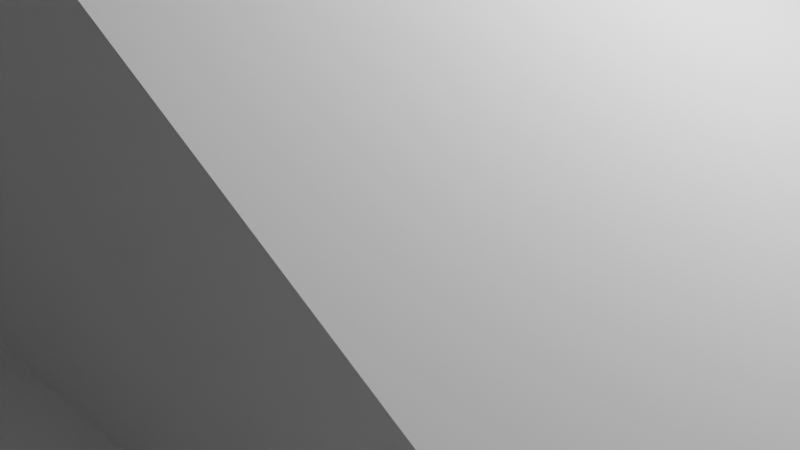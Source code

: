 # Source: arena1.blend  (saved by Blender 3.3.6; exported with 4.5.12 LTS)
import bpy
from mathutils import Matrix  # noqa: F401  (used for matrix-valued properties, if any)

bpy.ops.wm.read_factory_settings(use_empty=True)
scene = bpy.context.scene
scene.name = 'Scene'

# ---- collections
col_collection = bpy.data.collections.new('Collection'); scene.collection.children.link(col_collection)

# ---- node groups
ng_auto_smooth = bpy.data.node_groups.new('Auto Smooth', 'GeometryNodeTree')
_s = ng_auto_smooth.interface.new_socket(name='Geometry', in_out='OUTPUT', socket_type='NodeSocketGeometry')
_s = ng_auto_smooth.interface.new_socket(name='Geometry', in_out='INPUT', socket_type='NodeSocketGeometry')
_s = ng_auto_smooth.interface.new_socket(name='Angle', in_out='INPUT', socket_type='NodeSocketFloat')
_s.subtype = 'ANGLE'
_s.min_value = 0.0
_s.max_value = 3.142
ng_auto_smooth.is_modifier = True
_N = ng_auto_smooth.nodes; _L = ng_auto_smooth.links
n0 = _N.new('NodeGroupOutput'); n0.name = 'Group Output'; n0.location = (480, -100)
n1 = _N.new('NodeGroupInput'); n1.name = 'Group Input'; n1.location = (-420, -300)
n2 = _N.new('NodeGroupInput'); n2.name = 'Group Input.001'; n2.location = (-60, -100)
n3 = _N.new('GeometryNodeSetShadeSmooth'); n3.name = 'Set Shade Smooth'; n3.location = (120, -100)
n3.domain = 'EDGE'
n4 = _N.new('GeometryNodeSetShadeSmooth'); n4.name = 'Set Shade Smooth.001'; n4.location = (300, -100)
n5 = _N.new('GeometryNodeInputMeshEdgeAngle'); n5.name = 'Edge Angle'; n5.location = (-420, -220)
n6 = _N.new('GeometryNodeInputEdgeSmooth'); n6.name = 'Is Edge Smooth'; n6.location = (-60, -160)
n7 = _N.new('GeometryNodeInputShadeSmooth'); n7.name = 'Is Face Smooth'; n7.location = (-240, -340)
n8 = _N.new('FunctionNodeBooleanMath'); n8.name = 'Boolean Math'; n8.location = (-60, -220)
n9 = _N.new('FunctionNodeCompare'); n9.name = 'Compare'; n9.location = (-240, -180)
n9.operation = 'LESS_EQUAL'
_L.new(n5.outputs[0], n9.inputs[0])
_L.new(n4.outputs[0], n0.inputs[0])
_L.new(n1.outputs[1], n9.inputs[1])
_L.new(n9.outputs[0], n8.inputs[0])
_L.new(n7.outputs[0], n8.inputs[1])
_L.new(n2.outputs[0], n3.inputs[0])
_L.new(n6.outputs[0], n3.inputs[1])
_L.new(n3.outputs[0], n4.inputs[0])
_L.new(n8.outputs[0], n3.inputs[2])
n0.is_active_output = True

# ---- world
world_world = bpy.data.worlds.new('World'); scene.world = world_world
world_world.use_nodes = True; world_world.node_tree.nodes.clear()
_N = world_world.node_tree.nodes; _L = world_world.node_tree.links
n0 = _N.new('ShaderNodeOutputWorld'); n0.name = 'World Output'; n0.location = (300, 300)
n1 = _N.new('ShaderNodeBackground'); n1.name = 'Background'; n1.location = (10, 300)
n1.inputs[0].default_value = (0.05088, 0.05088, 0.05088, 1.0)
_L.new(n1.outputs[0], n0.inputs[0])
n0.is_active_output = True
world_world.color = (0.05088, 0.05088, 0.05088)
world_world.use_sun_shadow = False
world_world.sun_shadow_jitter_overblur = 0.0

# ---- cameras
cam_camera = bpy.data.cameras.new('Camera')
cam_camera.clip_end = 100.0
cam_camera.ortho_scale = 7.314

# ---- lights
light_light = bpy.data.lights.new('Light', 'POINT')
light_light.transmission_factor = 0.0
light_light.energy = 1000.0
light_light.shadow_soft_size = 0.1
light_light.shadow_maximum_resolution = 0.006
light_light.use_absolute_resolution = True

# ---- meshes
me_plane = bpy.data.meshes.new('Plane')
me_plane.from_pydata([(-1.0, -1.0, 0.0), (1.0, -1.0, 0.0), (-1.0, 1.0, 0.0), (1.0, 1.0, 0.0)], [], [(0, 1, 3, 2)])
_uv = me_plane.uv_layers.new(name='UVMap')
_uv.uv.foreach_set('vector', [0.0, 0.0, 1.0, 0.0, 1.0, 1.0, 0.0, 1.0])
me_plane.update()
me_plane_001 = bpy.data.meshes.new('Plane.001')
me_plane_001.from_pydata([(-1.0, -1.0, 0.0), (1.0, -1.0, 0.0), (-1.0, 1.0, 0.0), (1.0, 1.0, 0.0)], [], [(0, 1, 3, 2)])
me_plane_001.polygons.foreach_set('use_smooth', [True] * 1)
_uv = me_plane_001.uv_layers.new(name='UVMap')
_uv.uv.foreach_set('vector', [0.0, 0.0, 1.0, 0.0, 1.0, 1.0, 0.0, 1.0])
me_plane_001.update()
me_plane_002 = bpy.data.meshes.new('Plane.002')
me_plane_002.from_pydata([(-1.0, -1.0, 0.0), (1.0, -1.0, 0.0), (-1.0, 1.0, 0.0), (1.0, 1.0, 0.0)], [], [(0, 1, 3, 2)])
me_plane_002.polygons.foreach_set('use_smooth', [True] * 1)
_uv = me_plane_002.uv_layers.new(name='UVMap')
_uv.uv.foreach_set('vector', [0.0, 0.0, 1.0, 0.0, 1.0, 1.0, 0.0, 1.0])
me_plane_002.update()
me_plane_003 = bpy.data.meshes.new('Plane.003')
me_plane_003.from_pydata([(-1.0, -1.0, 0.0), (1.0, -1.0, 0.0), (-1.0, 1.0, 0.0), (1.0, 1.0, 0.0)], [], [(0, 1, 3, 2)])
me_plane_003.polygons.foreach_set('use_smooth', [True] * 1)
_uv = me_plane_003.uv_layers.new(name='UVMap')
_uv.uv.foreach_set('vector', [0.0, 0.0, 1.0, 0.0, 1.0, 1.0, 0.0, 1.0])
me_plane_003.update()
me_plane_004 = bpy.data.meshes.new('Plane.004')
me_plane_004.from_pydata([(-1.0, -1.0, 0.0), (1.0, -1.0, 0.0), (-1.0, 1.0, 0.0), (1.0, 1.0, 0.0)], [], [(0, 1, 3, 2)])
me_plane_004.polygons.foreach_set('use_smooth', [True] * 1)
_uv = me_plane_004.uv_layers.new(name='UVMap')
_uv.uv.foreach_set('vector', [0.0, 0.0, 1.0, 0.0, 1.0, 1.0, 0.0, 1.0])
me_plane_004.update()
me_plane_005 = bpy.data.meshes.new('Plane.005')
me_plane_005.from_pydata([(-1.0, -1.0, 0.0), (1.0, -1.0, 0.0), (-1.0, 1.0, 0.0), (1.0, 1.0, 0.0)], [], [(0, 1, 3, 2)])
me_plane_005.polygons.foreach_set('use_smooth', [True] * 1)
_uv = me_plane_005.uv_layers.new(name='UVMap')
_uv.uv.foreach_set('vector', [0.0, 0.0, 1.0, 0.0, 1.0, 1.0, 0.0, 1.0])
me_plane_005.update()
me_plane_006 = bpy.data.meshes.new('Plane.006')
me_plane_006.from_pydata([(-1.0, -1.0, 0.0), (1.0, -1.0, 0.0), (-1.0, 1.0, 0.0), (1.0, 1.0, 0.0)], [], [(0, 1, 3, 2)])
me_plane_006.polygons.foreach_set('use_smooth', [True] * 1)
_uv = me_plane_006.uv_layers.new(name='UVMap')
_uv.uv.foreach_set('vector', [0.0, 0.0, 1.0, 0.0, 1.0, 1.0, 0.0, 1.0])
me_plane_006.update()
me_plane_007 = bpy.data.meshes.new('Plane.007')
me_plane_007.from_pydata([(-1.0, -1.0, 0.0), (1.0, -1.0, 0.0), (-1.0, 1.0, 0.0), (1.0, 1.0, 0.0)], [], [(0, 1, 3, 2)])
_uv = me_plane_007.uv_layers.new(name='UVMap')
_uv.uv.foreach_set('vector', [0.0, 0.0, 1.0, 0.0, 1.0, 1.0, 0.0, 1.0])
me_plane_007.update()
me_plane_008 = bpy.data.meshes.new('Plane.008')
me_plane_008.from_pydata([(-1.0, -1.0, 0.0), (1.0, -1.0, 0.0), (-1.0, 1.0, 0.0), (1.0, 1.0, 0.0)], [], [(0, 1, 3, 2)])
me_plane_008.polygons.foreach_set('use_smooth', [True] * 1)
_uv = me_plane_008.uv_layers.new(name='UVMap')
_uv.uv.foreach_set('vector', [0.0, 0.0, 1.0, 0.0, 1.0, 1.0, 0.0, 1.0])
me_plane_008.update()
me_plane_009 = bpy.data.meshes.new('Plane.009')
me_plane_009.from_pydata([(-1.0, -1.0, 0.0), (1.0, -1.0, 0.0), (-1.0, 1.0, 0.0), (1.0, 1.0, 0.0)], [], [(0, 1, 3, 2)])
me_plane_009.polygons.foreach_set('use_smooth', [True] * 1)
_uv = me_plane_009.uv_layers.new(name='UVMap')
_uv.uv.foreach_set('vector', [0.0, 0.0, 1.0, 0.0, 1.0, 1.0, 0.0, 1.0])
me_plane_009.update()
me_plane_010 = bpy.data.meshes.new('Plane.010')
me_plane_010.from_pydata([(-1.0, -1.0, 0.0), (1.0, -1.0, 0.0), (-1.0, 1.0, 0.0), (1.0, 1.0, 0.0)], [], [(0, 1, 3, 2)])
me_plane_010.polygons.foreach_set('use_smooth', [True] * 1)
_uv = me_plane_010.uv_layers.new(name='UVMap')
_uv.uv.foreach_set('vector', [0.0, 0.0, 1.0, 0.0, 1.0, 1.0, 0.0, 1.0])
me_plane_010.update()
me_plane_011 = bpy.data.meshes.new('Plane.011')
me_plane_011.from_pydata([(-1.0, -1.0, 0.0), (1.0, -1.0, 0.0), (-1.0, 1.0, 0.0), (1.0, 1.0, 0.0)], [], [(0, 1, 3, 2)])
_uv = me_plane_011.uv_layers.new(name='UVMap')
_uv.uv.foreach_set('vector', [0.0, 0.0, 1.0, 0.0, 1.0, 1.0, 0.0, 1.0])
me_plane_011.update()
me_plane_013 = bpy.data.meshes.new('Plane.013')
me_plane_013.from_pydata([(-1.0, -1.0, 0.0), (1.0, -1.0, 0.0), (-1.0, 1.0, 0.0), (1.0, 1.0, 0.0)], [], [(0, 1, 3, 2)])
me_plane_013.polygons.foreach_set('use_smooth', [True] * 1)
_uv = me_plane_013.uv_layers.new(name='UVMap')
_uv.uv.foreach_set('vector', [0.0, 0.0, 1.0, 0.0, 1.0, 1.0, 0.0, 1.0])
me_plane_013.update()
me_plane_014 = bpy.data.meshes.new('Plane.014')
me_plane_014.from_pydata([(-1.0, -1.0, 0.0), (1.0, -1.0, 0.0), (-1.0, 1.0, 0.0), (1.0, 1.0, 0.0)], [], [(0, 1, 3, 2)])
me_plane_014.polygons.foreach_set('use_smooth', [True] * 1)
_uv = me_plane_014.uv_layers.new(name='UVMap')
_uv.uv.foreach_set('vector', [0.0, 0.0, 1.0, 0.0, 1.0, 1.0, 0.0, 1.0])
me_plane_014.update()
me_plane_016 = bpy.data.meshes.new('Plane.016')
me_plane_016.from_pydata([(-1.0, -1.0, 0.0), (1.0, -1.0, 0.0), (-1.0, 1.0, 0.0), (1.0, 1.0, 0.0)], [], [(0, 1, 3, 2)])
me_plane_016.polygons.foreach_set('use_smooth', [True] * 1)
_uv = me_plane_016.uv_layers.new(name='UVMap')
_uv.uv.foreach_set('vector', [0.0, 0.0, 1.0, 0.0, 1.0, 1.0, 0.0, 1.0])
me_plane_016.update()
me_plane_017 = bpy.data.meshes.new('Plane.017')
me_plane_017.from_pydata([(-1.0, -1.0, 0.0), (1.0, -1.0, 0.0), (-1.0, 1.0, 0.0), (1.0, 1.0, 0.0)], [], [(0, 1, 3, 2)])
me_plane_017.polygons.foreach_set('use_smooth', [True] * 1)
_uv = me_plane_017.uv_layers.new(name='UVMap')
_uv.uv.foreach_set('vector', [0.0, 0.0, 1.0, 0.0, 1.0, 1.0, 0.0, 1.0])
me_plane_017.update()
me_plane_018 = bpy.data.meshes.new('Plane.018')
me_plane_018.from_pydata([(-1.0, -1.0, 0.0), (1.0, -1.0, 0.0), (-1.0, 1.0, 0.0), (1.0, 1.0, 0.0)], [], [(0, 1, 3, 2)])
me_plane_018.polygons.foreach_set('use_smooth', [True] * 1)
_uv = me_plane_018.uv_layers.new(name='UVMap')
_uv.uv.foreach_set('vector', [0.0, 0.0, 1.0, 0.0, 1.0, 1.0, 0.0, 1.0])
me_plane_018.update()
me_plane_019 = bpy.data.meshes.new('Plane.019')
me_plane_019.from_pydata([(-1.0, -1.0, 0.0), (1.0, -1.0, 0.0), (-1.0, 1.0, 0.0), (1.0, 1.0, 0.0)], [], [(0, 1, 3, 2)])
me_plane_019.polygons.foreach_set('use_smooth', [True] * 1)
_uv = me_plane_019.uv_layers.new(name='UVMap')
_uv.uv.foreach_set('vector', [0.0, 0.0, 1.0, 0.0, 1.0, 1.0, 0.0, 1.0])
me_plane_019.update()
me_plane_020 = bpy.data.meshes.new('Plane.020')
me_plane_020.from_pydata([(-1.0, -1.0, 0.0), (1.0, -1.0, 0.0), (-1.0, 1.0, 0.0), (1.0, 1.0, 0.0)], [], [(0, 1, 3, 2)])
me_plane_020.polygons.foreach_set('use_smooth', [True] * 1)
_uv = me_plane_020.uv_layers.new(name='UVMap')
_uv.uv.foreach_set('vector', [0.0, 0.0, 1.0, 0.0, 1.0, 1.0, 0.0, 1.0])
me_plane_020.update()
me_plane_021 = bpy.data.meshes.new('Plane.021')
me_plane_021.from_pydata([(-1.0, -1.0, 0.0), (1.0, -1.0, 0.0), (-1.0, 1.0, 0.0), (1.0, 1.0, 0.0)], [], [(0, 1, 3, 2)])
me_plane_021.polygons.foreach_set('use_smooth', [True] * 1)
_uv = me_plane_021.uv_layers.new(name='UVMap')
_uv.uv.foreach_set('vector', [0.0, 0.0, 1.0, 0.0, 1.0, 1.0, 0.0, 1.0])
me_plane_021.update()
me_plane_022 = bpy.data.meshes.new('Plane.022')
me_plane_022.from_pydata([(-1.0, -1.0, 0.0), (1.0, -1.0, 0.0), (-1.0, 1.0, 0.0), (1.0, 1.0, 0.0)], [], [(0, 1, 3, 2)])
me_plane_022.polygons.foreach_set('use_smooth', [True] * 1)
_uv = me_plane_022.uv_layers.new(name='UVMap')
_uv.uv.foreach_set('vector', [0.0, 0.0, 1.0, 0.0, 1.0, 1.0, 0.0, 1.0])
me_plane_022.update()
me_plane_023 = bpy.data.meshes.new('Plane.023')
me_plane_023.from_pydata([(-1.0, -1.0, 0.0), (1.0, -1.0, 0.0), (-1.0, 1.0, 0.0), (1.0, 1.0, 0.0)], [], [(0, 1, 3, 2)])
_uv = me_plane_023.uv_layers.new(name='UVMap')
_uv.uv.foreach_set('vector', [0.0, 0.0, 1.0, 0.0, 1.0, 1.0, 0.0, 1.0])
me_plane_023.update()
me_plane_024 = bpy.data.meshes.new('Plane.024')
me_plane_024.from_pydata([(-1.0, -1.0, 0.0), (1.0, -1.0, 0.0), (-1.0, 1.0, 0.0), (1.0, 1.0, 0.0)], [], [(0, 1, 3, 2)])
me_plane_024.polygons.foreach_set('use_smooth', [True] * 1)
_uv = me_plane_024.uv_layers.new(name='UVMap')
_uv.uv.foreach_set('vector', [0.0, 0.0, 1.0, 0.0, 1.0, 1.0, 0.0, 1.0])
me_plane_024.update()
me_plane_025 = bpy.data.meshes.new('Plane.025')
me_plane_025.from_pydata([(-1.0, -1.0, 0.0), (1.0, -1.0, 0.0), (-1.0, 1.0, 0.0), (1.0, 1.0, 0.0)], [], [(0, 1, 3, 2)])
me_plane_025.polygons.foreach_set('use_smooth', [True] * 1)
_uv = me_plane_025.uv_layers.new(name='UVMap')
_uv.uv.foreach_set('vector', [0.0, 0.0, 1.0, 0.0, 1.0, 1.0, 0.0, 1.0])
me_plane_025.update()
me_plane_026 = bpy.data.meshes.new('Plane.026')
me_plane_026.from_pydata([(-1.0, -1.0, 0.0), (1.0, -1.0, 0.0), (-1.0, 1.0, 0.0), (1.0, 1.0, 0.0)], [], [(0, 1, 3, 2)])
me_plane_026.polygons.foreach_set('use_smooth', [True] * 1)
_uv = me_plane_026.uv_layers.new(name='UVMap')
_uv.uv.foreach_set('vector', [0.0, 0.0, 1.0, 0.0, 1.0, 1.0, 0.0, 1.0])
me_plane_026.update()
me_plane_027 = bpy.data.meshes.new('Plane.027')
me_plane_027.from_pydata([(-1.0, -1.0, 0.0), (1.0, -1.0, 0.0), (-1.0, 1.0, 0.0), (1.0, 1.0, 0.0)], [], [(0, 1, 3, 2)])
me_plane_027.polygons.foreach_set('use_smooth', [True] * 1)
_uv = me_plane_027.uv_layers.new(name='UVMap')
_uv.uv.foreach_set('vector', [0.0, 0.0, 1.0, 0.0, 1.0, 1.0, 0.0, 1.0])
me_plane_027.update()
me_plane_028 = bpy.data.meshes.new('Plane.028')
me_plane_028.from_pydata([(-1.0, -1.0, 0.0), (1.0, -1.0, 0.0), (-1.0, 1.0, 0.0), (1.0, 1.0, 0.0)], [], [(0, 1, 3, 2)])
me_plane_028.polygons.foreach_set('use_smooth', [True] * 1)
_uv = me_plane_028.uv_layers.new(name='UVMap')
_uv.uv.foreach_set('vector', [0.0, 0.0, 1.0, 0.0, 1.0, 1.0, 0.0, 1.0])
me_plane_028.update()
me_plane_029 = bpy.data.meshes.new('Plane.029')
me_plane_029.from_pydata([(-1.0, -1.0, 0.0), (1.0, -1.0, 0.0), (-1.0, 1.0, 0.0), (1.0, 1.0, 0.0)], [], [(0, 1, 3, 2)])
me_plane_029.polygons.foreach_set('use_smooth', [True] * 1)
_uv = me_plane_029.uv_layers.new(name='UVMap')
_uv.uv.foreach_set('vector', [0.0, 0.0, 1.0, 0.0, 1.0, 1.0, 0.0, 1.0])
me_plane_029.update()
me_plane_030 = bpy.data.meshes.new('Plane.030')
me_plane_030.from_pydata([(-1.0, -1.0, 0.0), (1.0, -1.0, 0.0), (-1.0, 1.0, 0.0), (1.0, 1.0, 0.0)], [], [(0, 1, 3, 2)])
me_plane_030.polygons.foreach_set('use_smooth', [True] * 1)
_uv = me_plane_030.uv_layers.new(name='UVMap')
_uv.uv.foreach_set('vector', [0.0, 0.0, 1.0, 0.0, 1.0, 1.0, 0.0, 1.0])
me_plane_030.update()
me_plane_031 = bpy.data.meshes.new('Plane.031')
me_plane_031.from_pydata([(-1.0, -1.0, 0.0), (1.0, -1.0, 0.0), (-1.0, 1.0, 0.0), (1.0, 1.0, 0.0)], [], [(0, 1, 3, 2)])
me_plane_031.polygons.foreach_set('use_smooth', [True] * 1)
_uv = me_plane_031.uv_layers.new(name='UVMap')
_uv.uv.foreach_set('vector', [0.0, 0.0, 1.0, 0.0, 1.0, 1.0, 0.0, 1.0])
me_plane_031.update()
me_plane_032 = bpy.data.meshes.new('Plane.032')
me_plane_032.from_pydata([(-1.0, -1.0, 0.0), (1.0, -1.0, 0.0), (-1.0, 1.0, 0.0), (1.0, 1.0, 0.0)], [], [(0, 1, 3, 2)])
me_plane_032.polygons.foreach_set('use_smooth', [True] * 1)
_uv = me_plane_032.uv_layers.new(name='UVMap')
_uv.uv.foreach_set('vector', [0.0, 0.0, 1.0, 0.0, 1.0, 1.0, 0.0, 1.0])
me_plane_032.update()
me_plane_033 = bpy.data.meshes.new('Plane.033')
me_plane_033.from_pydata([(-1.0, -1.0, 0.0), (1.0, -1.0, 0.0), (-1.0, 1.0, 0.0), (1.0, 1.0, 0.0)], [], [(0, 1, 3, 2)])
_uv = me_plane_033.uv_layers.new(name='UVMap')
_uv.uv.foreach_set('vector', [0.0, 0.0, 1.0, 0.0, 1.0, 1.0, 0.0, 1.0])
me_plane_033.update()
me_plane_034 = bpy.data.meshes.new('Plane.034')
me_plane_034.from_pydata([(-1.0, -1.0, 0.0), (1.0, -1.0, 0.0), (-1.0, 1.0, 0.0), (1.0, 1.0, 0.0)], [], [(0, 1, 3, 2)])
_uv = me_plane_034.uv_layers.new(name='UVMap')
_uv.uv.foreach_set('vector', [0.0, 0.0, 1.0, 0.0, 1.0, 1.0, 0.0, 1.0])
me_plane_034.update()
me_plane_035 = bpy.data.meshes.new('Plane.035')
me_plane_035.from_pydata([(-1.0, -1.0, 0.0), (1.0, -1.0, 0.0), (-1.0, 1.0, 0.0), (1.0, 1.0, 0.0)], [], [(0, 1, 3, 2)])
_uv = me_plane_035.uv_layers.new(name='UVMap')
_uv.uv.foreach_set('vector', [0.0, 0.0, 1.0, 0.0, 1.0, 1.0, 0.0, 1.0])
me_plane_035.update()
me_plane_036 = bpy.data.meshes.new('Plane.036')
me_plane_036.from_pydata([(-1.0, -1.0, 0.0), (-1.0, 1.0, 0.0), (1.0, 1.0, 0.0)], [], [(0, 2, 1)])
_uv = me_plane_036.uv_layers.new(name='UVMap')
_uv.uv.foreach_set('vector', [0.0, 0.0, 1.0, 1.0, 0.0, 1.0])
me_plane_036.update()
me_plane_037 = bpy.data.meshes.new('Plane.037')
me_plane_037.from_pydata([(-1.0, -1.0, 0.0), (1.0, -1.0, 0.0), (-1.0, 1.0, 0.0)], [], [(0, 1, 2)])
_uv = me_plane_037.uv_layers.new(name='UVMap')
_uv.uv.foreach_set('vector', [0.0, 0.0, 1.0, 0.0, 0.0, 1.0])
me_plane_037.update()

# ---- objects
ob_light = bpy.data.objects.new('Light', light_light)
ob_camera = bpy.data.objects.new('Camera', cam_camera)
ob_plane = bpy.data.objects.new('Plane', me_plane)
ob_plane_001 = bpy.data.objects.new('Plane.001', me_plane_001)
ob_plane_002 = bpy.data.objects.new('Plane.002', me_plane_002)
ob_plane_003 = bpy.data.objects.new('Plane.003', me_plane_003)
ob_plane_004 = bpy.data.objects.new('Plane.004', me_plane_004)
ob_plane_005 = bpy.data.objects.new('Plane.005', me_plane_005)
ob_plane_006 = bpy.data.objects.new('Plane.006', me_plane_006)
ob_plane_007 = bpy.data.objects.new('Plane.007', me_plane_007)
ob_plane_008 = bpy.data.objects.new('Plane.008', me_plane_008)
ob_plane_009 = bpy.data.objects.new('Plane.009', me_plane_009)
ob_plane_010 = bpy.data.objects.new('Plane.010', me_plane_010)
ob_plane_011 = bpy.data.objects.new('Plane.011', me_plane_011)
ob_plane_013 = bpy.data.objects.new('Plane.013', me_plane_013)
ob_plane_014 = bpy.data.objects.new('Plane.014', me_plane_014)
ob_plane_016 = bpy.data.objects.new('Plane.016', me_plane_016)
ob_plane_017 = bpy.data.objects.new('Plane.017', me_plane_017)
ob_plane_018 = bpy.data.objects.new('Plane.018', me_plane_018)
ob_plane_019 = bpy.data.objects.new('Plane.019', me_plane_019)
ob_plane_020 = bpy.data.objects.new('Plane.020', me_plane_020)
ob_plane_021 = bpy.data.objects.new('Plane.021', me_plane_021)
ob_plane_022 = bpy.data.objects.new('Plane.022', me_plane_022)
ob_plane_023 = bpy.data.objects.new('Plane.023', me_plane_023)
ob_plane_024 = bpy.data.objects.new('Plane.024', me_plane_024)
ob_plane_025 = bpy.data.objects.new('Plane.025', me_plane_025)
ob_plane_026 = bpy.data.objects.new('Plane.026', me_plane_026)
ob_plane_012 = bpy.data.objects.new('Plane.012', me_plane_027)
ob_plane_015 = bpy.data.objects.new('Plane.015', me_plane_028)
ob_plane_027 = bpy.data.objects.new('Plane.027', me_plane_029)
ob_plane_028 = bpy.data.objects.new('Plane.028', me_plane_030)
ob_plane_029 = bpy.data.objects.new('Plane.029', me_plane_031)
ob_plane_030 = bpy.data.objects.new('Plane.030', me_plane_032)
ob_plane_031 = bpy.data.objects.new('Plane.031', me_plane_033)
ob_plane_032 = bpy.data.objects.new('Plane.032', me_plane_034)
ob_plane_033 = bpy.data.objects.new('Plane.033', me_plane_035)
ob_plane_034 = bpy.data.objects.new('Plane.034', me_plane_036)
ob_plane_035 = bpy.data.objects.new('Plane.035', me_plane_037)

# ---- transforms, parenting, visibility, modifiers, constraints
ob_light.location = (4.076, 1.005, 5.904)
ob_light.rotation_euler = (0.6503, 0.05522, 1.866)
ob_light.lock_rotations_4d = False
ob_light.empty_display_type = 'ARROWS'
ob_light.color = (0.0, 0.0, 0.0, 0.0)
ob_light.lineart.crease_threshold = 0.0
ob_camera.location = (7.359, -6.926, 4.958)
ob_camera.rotation_euler = (1.109, 0.0, 0.8149)
ob_camera.lock_rotations_4d = False
ob_camera.empty_display_type = 'ARROWS'
ob_camera.color = (0.0, 0.0, 0.0, 0.0)
ob_camera.display_type = 'WIRE'
ob_camera.lineart.crease_threshold = 0.0
ob_plane.location = (0.0, 0.0, 0.0)
ob_plane.scale = (20.0, 20.0, 1.0)
ob_plane_001.location = (20.0, 11.0, 15.0)
ob_plane_001.rotation_euler = (0.0, 1.571, 3.142)
ob_plane_001.scale = (5.0, 9.0, 1.0)
_m = ob_plane_001.modifiers.new('Auto Smooth', 'NODES')
_m.node_group = ng_auto_smooth
_gi = [s.identifier for s in ng_auto_smooth.interface.items_tree if s.item_type == 'SOCKET' and s.in_out == 'INPUT']
_m[_gi[1]] = 0.5236  # Angle
ob_plane_002.location = (-20.0, 11.0, 15.0)
ob_plane_002.rotation_euler = (0.0, 1.571, 0.0)
ob_plane_002.scale = (5.0, 9.0, 1.0)
_m = ob_plane_002.modifiers.new('Auto Smooth', 'NODES')
_m.node_group = ng_auto_smooth
_gi = [s.identifier for s in ng_auto_smooth.interface.items_tree if s.item_type == 'SOCKET' and s.in_out == 'INPUT']
_m[_gi[1]] = 0.5236  # Angle
ob_plane_003.location = (14.0, -20.0, 7.0)
ob_plane_003.rotation_euler = (0.0, 1.571, 1.571)
ob_plane_003.scale = (3.0, 2.0, 1.0)
_m = ob_plane_003.modifiers.new('Auto Smooth', 'NODES')
_m.node_group = ng_auto_smooth
_gi = [s.identifier for s in ng_auto_smooth.interface.items_tree if s.item_type == 'SOCKET' and s.in_out == 'INPUT']
_m[_gi[1]] = 0.5236  # Angle
ob_plane_004.location = (-10.0, 10.0, 5.0)
ob_plane_004.rotation_euler = (0.0, 1.571, 0.0)
ob_plane_004.scale = (5.0, 10.0, 1.0)
_m = ob_plane_004.modifiers.new('Auto Smooth', 'NODES')
_m.node_group = ng_auto_smooth
_gi = [s.identifier for s in ng_auto_smooth.interface.items_tree if s.item_type == 'SOCKET' and s.in_out == 'INPUT']
_m[_gi[1]] = 0.5236  # Angle
ob_plane_005.location = (10.0, 20.0, 15.0)
ob_plane_005.rotation_euler = (0.0, 1.571, 4.712)
ob_plane_005.scale = (5.0, 10.0, 1.0)
_m = ob_plane_005.modifiers.new('Auto Smooth', 'NODES')
_m.node_group = ng_auto_smooth
_gi = [s.identifier for s in ng_auto_smooth.interface.items_tree if s.item_type == 'SOCKET' and s.in_out == 'INPUT']
_m[_gi[1]] = 0.5236  # Angle
ob_plane_006.location = (6.0, -20.0, 5.0)
ob_plane_006.rotation_euler = (0.0, 1.571, 1.571)
ob_plane_006.scale = (5.0, 6.0, 1.0)
_m = ob_plane_006.modifiers.new('Auto Smooth', 'NODES')
_m.node_group = ng_auto_smooth
_gi = [s.identifier for s in ng_auto_smooth.interface.items_tree if s.item_type == 'SOCKET' and s.in_out == 'INPUT']
_m[_gi[1]] = 0.5236  # Angle
ob_plane_007.location = (0.0, 0.0, 20.0)
ob_plane_007.rotation_euler = (3.142, 0.0, 0.0)
ob_plane_007.scale = (20.0, 20.0, 1.0)
ob_plane_008.location = (-10.0, -10.0, 5.0)
ob_plane_008.rotation_euler = (0.0, 1.571, 0.0)
ob_plane_008.scale = (5.0, 10.0, 1.0)
_m = ob_plane_008.modifiers.new('Auto Smooth', 'NODES')
_m.node_group = ng_auto_smooth
_gi = [s.identifier for s in ng_auto_smooth.interface.items_tree if s.item_type == 'SOCKET' and s.in_out == 'INPUT']
_m[_gi[1]] = 0.5236  # Angle
ob_plane_009.location = (10.0, -20.0, 15.0)
ob_plane_009.rotation_euler = (0.0, 1.571, 1.571)
ob_plane_009.scale = (5.0, 10.0, 1.0)
_m = ob_plane_009.modifiers.new('Auto Smooth', 'NODES')
_m.node_group = ng_auto_smooth
_gi = [s.identifier for s in ng_auto_smooth.interface.items_tree if s.item_type == 'SOCKET' and s.in_out == 'INPUT']
_m[_gi[1]] = 0.5236  # Angle
ob_plane_010.location = (6.0, 20.0, 5.0)
ob_plane_010.rotation_euler = (0.0, 1.571, 4.712)
ob_plane_010.scale = (5.0, 6.0, 1.0)
_m = ob_plane_010.modifiers.new('Auto Smooth', 'NODES')
_m.node_group = ng_auto_smooth
_gi = [s.identifier for s in ng_auto_smooth.interface.items_tree if s.item_type == 'SOCKET' and s.in_out == 'INPUT']
_m[_gi[1]] = 0.5236  # Angle
ob_plane_011.location = (15.0, 0.0, 10.0)
ob_plane_011.scale = (5.0, 20.0, 1.0)
ob_plane_013.location = (-10.0, -20.0, 5.0)
ob_plane_013.rotation_euler = (0.0, 1.571, 1.571)
ob_plane_013.scale = (5.0, 10.0, 1.0)
_m = ob_plane_013.modifiers.new('Auto Smooth', 'NODES')
_m.node_group = ng_auto_smooth
_gi = [s.identifier for s in ng_auto_smooth.interface.items_tree if s.item_type == 'SOCKET' and s.in_out == 'INPUT']
_m[_gi[1]] = 0.5236  # Angle
ob_plane_014.location = (-10.0, 20.0, 5.0)
ob_plane_014.rotation_euler = (0.0, 1.571, 4.712)
ob_plane_014.scale = (5.0, 10.0, 1.0)
_m = ob_plane_014.modifiers.new('Auto Smooth', 'NODES')
_m.node_group = ng_auto_smooth
_gi = [s.identifier for s in ng_auto_smooth.interface.items_tree if s.item_type == 'SOCKET' and s.in_out == 'INPUT']
_m[_gi[1]] = 0.5236  # Angle
ob_plane_016.location = (20.0, -11.0, 15.0)
ob_plane_016.rotation_euler = (0.0, 1.571, 3.142)
ob_plane_016.scale = (5.0, 9.0, 1.0)
_m = ob_plane_016.modifiers.new('Auto Smooth', 'NODES')
_m.node_group = ng_auto_smooth
_gi = [s.identifier for s in ng_auto_smooth.interface.items_tree if s.item_type == 'SOCKET' and s.in_out == 'INPUT']
_m[_gi[1]] = 0.5236  # Angle
ob_plane_017.location = (-20.0, -11.0, 15.0)
ob_plane_017.rotation_euler = (0.0, 1.571, 0.0)
ob_plane_017.scale = (5.0, 9.0, 1.0)
_m = ob_plane_017.modifiers.new('Auto Smooth', 'NODES')
_m.node_group = ng_auto_smooth
_gi = [s.identifier for s in ng_auto_smooth.interface.items_tree if s.item_type == 'SOCKET' and s.in_out == 'INPUT']
_m[_gi[1]] = 0.5236  # Angle
ob_plane_018.location = (20.0, 0.0, 17.0)
ob_plane_018.rotation_euler = (0.0, 1.571, 3.142)
ob_plane_018.scale = (3.0, 2.0, 1.0)
_m = ob_plane_018.modifiers.new('Auto Smooth', 'NODES')
_m.node_group = ng_auto_smooth
_gi = [s.identifier for s in ng_auto_smooth.interface.items_tree if s.item_type == 'SOCKET' and s.in_out == 'INPUT']
_m[_gi[1]] = 0.5236  # Angle
ob_plane_019.location = (-20.0, 0.0, 17.0)
ob_plane_019.rotation_euler = (0.0, 1.571, 0.0)
ob_plane_019.scale = (3.0, 2.0, 1.0)
_m = ob_plane_019.modifiers.new('Auto Smooth', 'NODES')
_m.node_group = ng_auto_smooth
_gi = [s.identifier for s in ng_auto_smooth.interface.items_tree if s.item_type == 'SOCKET' and s.in_out == 'INPUT']
_m[_gi[1]] = 0.5236  # Angle
ob_plane_020.location = (18.0, -20.0, 5.0)
ob_plane_020.rotation_euler = (0.0, 1.571, 1.571)
ob_plane_020.scale = (5.0, 2.0, 1.0)
_m = ob_plane_020.modifiers.new('Auto Smooth', 'NODES')
_m.node_group = ng_auto_smooth
_gi = [s.identifier for s in ng_auto_smooth.interface.items_tree if s.item_type == 'SOCKET' and s.in_out == 'INPUT']
_m[_gi[1]] = 0.5236  # Angle
ob_plane_021.location = (14.0, 20.0, 7.0)
ob_plane_021.rotation_euler = (0.0, 1.571, 4.712)
ob_plane_021.scale = (3.0, 2.0, 1.0)
_m = ob_plane_021.modifiers.new('Auto Smooth', 'NODES')
_m.node_group = ng_auto_smooth
_gi = [s.identifier for s in ng_auto_smooth.interface.items_tree if s.item_type == 'SOCKET' and s.in_out == 'INPUT']
_m[_gi[1]] = 0.5236  # Angle
ob_plane_022.location = (18.0, 20.0, 5.0)
ob_plane_022.rotation_euler = (0.0, 1.571, 4.712)
ob_plane_022.scale = (5.0, 2.0, 1.0)
_m = ob_plane_022.modifiers.new('Auto Smooth', 'NODES')
_m.node_group = ng_auto_smooth
_gi = [s.identifier for s in ng_auto_smooth.interface.items_tree if s.item_type == 'SOCKET' and s.in_out == 'INPUT']
_m[_gi[1]] = 0.5236  # Angle
ob_plane_023.location = (-15.0, 0.0, 10.0)
ob_plane_023.scale = (5.0, 20.0, 1.0)
ob_plane_024.location = (20.0, -11.0, 5.0)
ob_plane_024.rotation_euler = (0.0, 1.571, 3.142)
ob_plane_024.scale = (5.0, 9.0, 1.0)
_m = ob_plane_024.modifiers.new('Auto Smooth', 'NODES')
_m.node_group = ng_auto_smooth
_gi = [s.identifier for s in ng_auto_smooth.interface.items_tree if s.item_type == 'SOCKET' and s.in_out == 'INPUT']
_m[_gi[1]] = 0.5236  # Angle
ob_plane_025.location = (20.0, 11.0, 5.0)
ob_plane_025.rotation_euler = (0.0, 1.571, 3.142)
ob_plane_025.scale = (5.0, 9.0, 1.0)
_m = ob_plane_025.modifiers.new('Auto Smooth', 'NODES')
_m.node_group = ng_auto_smooth
_gi = [s.identifier for s in ng_auto_smooth.interface.items_tree if s.item_type == 'SOCKET' and s.in_out == 'INPUT']
_m[_gi[1]] = 0.5236  # Angle
ob_plane_026.location = (20.0, 0.0, 7.0)
ob_plane_026.rotation_euler = (0.0, 1.571, 3.142)
ob_plane_026.scale = (3.0, 2.0, 1.0)
_m = ob_plane_026.modifiers.new('Auto Smooth', 'NODES')
_m.node_group = ng_auto_smooth
_gi = [s.identifier for s in ng_auto_smooth.interface.items_tree if s.item_type == 'SOCKET' and s.in_out == 'INPUT']
_m[_gi[1]] = 0.5236  # Angle
ob_plane_012.location = (-6.0, -20.0, 15.0)
ob_plane_012.rotation_euler = (0.0, 1.571, 1.571)
ob_plane_012.scale = (5.0, 6.0, 1.0)
_m = ob_plane_012.modifiers.new('Auto Smooth', 'NODES')
_m.node_group = ng_auto_smooth
_gi = [s.identifier for s in ng_auto_smooth.interface.items_tree if s.item_type == 'SOCKET' and s.in_out == 'INPUT']
_m[_gi[1]] = 0.5236  # Angle
ob_plane_015.location = (-14.0, -20.0, 17.0)
ob_plane_015.rotation_euler = (0.0, 1.571, 1.571)
ob_plane_015.scale = (3.0, 2.0, 1.0)
_m = ob_plane_015.modifiers.new('Auto Smooth', 'NODES')
_m.node_group = ng_auto_smooth
_gi = [s.identifier for s in ng_auto_smooth.interface.items_tree if s.item_type == 'SOCKET' and s.in_out == 'INPUT']
_m[_gi[1]] = 0.5236  # Angle
ob_plane_027.location = (-18.0, -20.0, 15.0)
ob_plane_027.rotation_euler = (0.0, 1.571, 1.571)
ob_plane_027.scale = (5.0, 2.0, 1.0)
_m = ob_plane_027.modifiers.new('Auto Smooth', 'NODES')
_m.node_group = ng_auto_smooth
_gi = [s.identifier for s in ng_auto_smooth.interface.items_tree if s.item_type == 'SOCKET' and s.in_out == 'INPUT']
_m[_gi[1]] = 0.5236  # Angle
ob_plane_028.location = (-6.0, 20.0, 15.0)
ob_plane_028.rotation_euler = (0.0, 1.571, 4.712)
ob_plane_028.scale = (5.0, 6.0, 1.0)
_m = ob_plane_028.modifiers.new('Auto Smooth', 'NODES')
_m.node_group = ng_auto_smooth
_gi = [s.identifier for s in ng_auto_smooth.interface.items_tree if s.item_type == 'SOCKET' and s.in_out == 'INPUT']
_m[_gi[1]] = 0.5236  # Angle
ob_plane_029.location = (-14.0, 20.0, 17.0)
ob_plane_029.rotation_euler = (0.0, 1.571, 4.712)
ob_plane_029.scale = (3.0, 2.0, 1.0)
_m = ob_plane_029.modifiers.new('Auto Smooth', 'NODES')
_m.node_group = ng_auto_smooth
_gi = [s.identifier for s in ng_auto_smooth.interface.items_tree if s.item_type == 'SOCKET' and s.in_out == 'INPUT']
_m[_gi[1]] = 0.5236  # Angle
ob_plane_030.location = (-18.0, 20.0, 15.0)
ob_plane_030.rotation_euler = (0.0, 1.571, 4.712)
ob_plane_030.scale = (5.0, 2.0, 1.0)
_m = ob_plane_030.modifiers.new('Auto Smooth', 'NODES')
_m.node_group = ng_auto_smooth
_gi = [s.identifier for s in ng_auto_smooth.interface.items_tree if s.item_type == 'SOCKET' and s.in_out == 'INPUT']
_m[_gi[1]] = 0.5236  # Angle
ob_plane_031.location = (0.0, 17.0, 10.0)
ob_plane_031.scale = (10.0, 3.0, 1.0)
ob_plane_032.location = (0.0, -17.0, 10.0)
ob_plane_032.scale = (10.0, 3.0, 1.0)
ob_plane_033.location = (-1.346, 0.0, 4.991)
ob_plane_033.rotation_euler = (0.0, 0.5236, 0.0)
ob_plane_033.scale = (10.0, 4.0, 1.0)
ob_plane_034.location = (-1.356, 4.0, 5.0)
ob_plane_034.rotation_euler = (4.712, 0.0, 0.0)
ob_plane_034.scale = (8.66, 5.0, 1.0)
ob_plane_035.location = (-1.356, -4.0, 5.0)
ob_plane_035.rotation_euler = (1.571, 0.0, 0.0)
ob_plane_035.scale = (8.66, 5.0, 1.0)

# ---- collection membership
col_collection.objects.link(ob_light)
col_collection.objects.link(ob_camera)
col_collection.objects.link(ob_plane)
col_collection.objects.link(ob_plane_001)
col_collection.objects.link(ob_plane_002)
col_collection.objects.link(ob_plane_003)
col_collection.objects.link(ob_plane_004)
col_collection.objects.link(ob_plane_005)
col_collection.objects.link(ob_plane_006)
col_collection.objects.link(ob_plane_007)
col_collection.objects.link(ob_plane_008)
col_collection.objects.link(ob_plane_009)
col_collection.objects.link(ob_plane_010)
col_collection.objects.link(ob_plane_011)
col_collection.objects.link(ob_plane_013)
col_collection.objects.link(ob_plane_014)
col_collection.objects.link(ob_plane_016)
col_collection.objects.link(ob_plane_017)
col_collection.objects.link(ob_plane_018)
col_collection.objects.link(ob_plane_019)
col_collection.objects.link(ob_plane_020)
col_collection.objects.link(ob_plane_021)
col_collection.objects.link(ob_plane_022)
col_collection.objects.link(ob_plane_023)
col_collection.objects.link(ob_plane_024)
col_collection.objects.link(ob_plane_025)
col_collection.objects.link(ob_plane_026)
col_collection.objects.link(ob_plane_012)
col_collection.objects.link(ob_plane_015)
col_collection.objects.link(ob_plane_027)
col_collection.objects.link(ob_plane_028)
col_collection.objects.link(ob_plane_029)
col_collection.objects.link(ob_plane_030)
col_collection.objects.link(ob_plane_031)
col_collection.objects.link(ob_plane_032)
col_collection.objects.link(ob_plane_033)
col_collection.objects.link(ob_plane_034)
col_collection.objects.link(ob_plane_035)

# ---- scene / render settings (as saved in the file)
scene.camera = ob_camera
scene.frame_start = 1; scene.frame_end = 250; scene.frame_set(0)
scene.render.engine = 'BLENDER_EEVEE_NEXT'
scene.cycles.sampling_pattern = 'TABULATED_SOBOL'
scene.cycles.use_light_tree = False
scene.view_settings.view_transform = 'Filmic'
bpy.context.view_layer.update()
